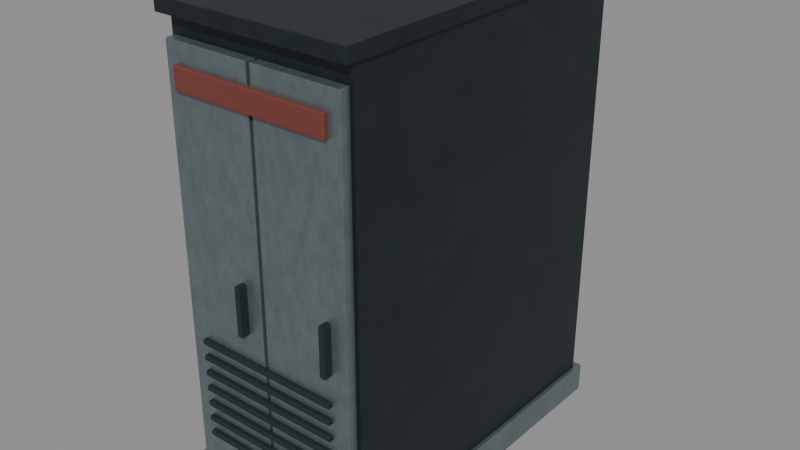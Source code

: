 # Source: B07_SERVICE_CABINET_narrow_045.blend  (saved by Blender 4.3.34; exported with 4.5.12 LTS)
import bpy
from mathutils import Matrix  # noqa: F401  (used for matrix-valued properties, if any)

bpy.ops.wm.read_factory_settings(use_empty=True)
scene = bpy.context.scene
scene.name = 'B07_SERVICE_CABINET'

# ---- collections
col_b07_service_cabinet_asset = bpy.data.collections.new('B07_SERVICE_CABINET asset'); scene.collection.children.link(col_b07_service_cabinet_asset)

# ---- materials (node trees are filled in below, after node groups)
mat_b07_concrete = bpy.data.materials.new('B07 concrete')
mat_b07_concrete.diffuse_color = (0.3813, 0.402, 0.3916, 1.0)
mat_b07_steel = bpy.data.materials.new('B07 steel')
mat_b07_steel.diffuse_color = (0.02956, 0.04374, 0.05127, 1.0)
mat_b07_zinc = bpy.data.materials.new('B07 zinc')
mat_b07_zinc.diffuse_color = (0.2086, 0.2623, 0.2789, 1.0)
mat_b07_red = bpy.data.materials.new('B07 red')
mat_b07_red.diffuse_color = (0.1812, 0.04374, 0.0319, 1.0)
mat_b07_yellow = bpy.data.materials.new('B07 yellow')
mat_b07_yellow.diffuse_color = (0.5972, 0.3864, 0.05781, 1.0)
mat_b07_wood = bpy.data.materials.new('B07 wood')
mat_b07_wood.diffuse_color = (0.1878, 0.1384, 0.09531, 1.0)
mat_b07_tarp = bpy.data.materials.new('B07 tarp')
mat_b07_tarp.diffuse_color = (0.1329, 0.1746, 0.1529, 1.0)
mat_b07_dark = bpy.data.materials.new('B07 dark')
mat_b07_dark.diffuse_color = (0.009721, 0.02029, 0.02624, 1.0)
mat_b07_ceramic = bpy.data.materials.new('B07 ceramic')
mat_b07_ceramic.diffuse_color = (0.5457, 0.5583, 0.4969, 1.0)
mat_b07_white = bpy.data.materials.new('B07 white')
mat_b07_white.diffuse_color = (0.6867, 0.6939, 0.6172, 1.0)
mat_b07_asphalt = bpy.data.materials.new('B07 asphalt')
mat_b07_asphalt.diffuse_color = (0.05448, 0.07036, 0.08022, 1.0)

# ---- material node trees
mat_b07_concrete.use_nodes = True; mat_b07_concrete.node_tree.nodes.clear()
_N = mat_b07_concrete.node_tree.nodes; _L = mat_b07_concrete.node_tree.links
n0 = _N.new('ShaderNodeBsdfPrincipled'); n0.name = 'Principled BSDF'; n0.location = (10, 300)
n0.inputs[1].default_value = 0.05
n0.inputs[2].default_value = 0.83
n1 = _N.new('ShaderNodeOutputMaterial'); n1.name = 'Material Output'; n1.location = (300, 300)
n2 = _N.new('ShaderNodeTexNoise'); n2.name = 'Noise Texture'; n2.location = (0, 0)
n2.inputs[2].default_value = 2.3
n2.inputs[3].default_value = 3.2
n2.inputs[4].default_value = 0.65
n3 = _N.new('ShaderNodeTexCoord'); n3.name = 'Texture Coordinate'; n3.location = (0, 0)
n4 = _N.new('ShaderNodeValToRGB'); n4.name = 'Color Ramp'; n4.location = (0, 0)
while len(n4.color_ramp.elements) > 1: n4.color_ramp.elements.remove(n4.color_ramp.elements[-1])
n4.color_ramp.elements[0].position = 0.2; n4.color_ramp.elements[0].color = (0.2974, 0.3135, 0.3054, 1.0)
_e = n4.color_ramp.elements.new(0.8); _e.color = (0.4195, 0.4422, 0.4307, 1.0)
n5 = _N.new('ShaderNodeTexNoise'); n5.name = 'Noise Texture.001'; n5.location = (0, 0)
n5.inputs[2].default_value = 110.0
n6 = _N.new('ShaderNodeBump'); n6.name = 'Bump'; n6.location = (0, 0)
n6.inputs[0].default_value = 0.22
n6.inputs[1].default_value = 0.018
n6.inputs[2].default_value = 1.0
_L.new(n0.outputs[0], n1.inputs[0])
_L.new(n3.outputs[3], n2.inputs[0])
_L.new(n2.outputs[0], n4.inputs[0])
_L.new(n4.outputs[0], n0.inputs[0])
_L.new(n3.outputs[3], n5.inputs[0])
_L.new(n5.outputs[0], n6.inputs[3])
_L.new(n6.outputs[0], n0.inputs[5])
n1.is_active_output = True
mat_b07_steel.use_nodes = True; mat_b07_steel.node_tree.nodes.clear()
_N = mat_b07_steel.node_tree.nodes; _L = mat_b07_steel.node_tree.links
n0 = _N.new('ShaderNodeBsdfPrincipled'); n0.name = 'Principled BSDF'; n0.location = (10, 300)
n0.inputs[1].default_value = 0.7
n0.inputs[2].default_value = 0.48
n1 = _N.new('ShaderNodeOutputMaterial'); n1.name = 'Material Output'; n1.location = (300, 300)
n2 = _N.new('ShaderNodeTexNoise'); n2.name = 'Noise Texture'; n2.location = (0, 0)
n2.inputs[2].default_value = 3.0
n2.inputs[3].default_value = 3.2
n2.inputs[4].default_value = 0.65
n3 = _N.new('ShaderNodeTexCoord'); n3.name = 'Texture Coordinate'; n3.location = (0, 0)
n4 = _N.new('ShaderNodeValToRGB'); n4.name = 'Color Ramp'; n4.location = (0, 0)
while len(n4.color_ramp.elements) > 1: n4.color_ramp.elements.remove(n4.color_ramp.elements[-1])
n4.color_ramp.elements[0].position = 0.2; n4.color_ramp.elements[0].color = (0.02305, 0.03411, 0.03999, 1.0)
_e = n4.color_ramp.elements.new(0.8); _e.color = (0.03251, 0.04811, 0.0564, 1.0)
n5 = _N.new('ShaderNodeTexNoise'); n5.name = 'Noise Texture.001'; n5.location = (0, 0)
n5.inputs[2].default_value = 110.0
n6 = _N.new('ShaderNodeBump'); n6.name = 'Bump'; n6.location = (0, 0)
n6.inputs[0].default_value = 0.22
n6.inputs[1].default_value = 0.006
n6.inputs[2].default_value = 1.0
_L.new(n0.outputs[0], n1.inputs[0])
_L.new(n3.outputs[3], n2.inputs[0])
_L.new(n2.outputs[0], n4.inputs[0])
_L.new(n4.outputs[0], n0.inputs[0])
_L.new(n3.outputs[3], n5.inputs[0])
_L.new(n5.outputs[0], n6.inputs[3])
_L.new(n6.outputs[0], n0.inputs[5])
n1.is_active_output = True
mat_b07_zinc.use_nodes = True; mat_b07_zinc.node_tree.nodes.clear()
_N = mat_b07_zinc.node_tree.nodes; _L = mat_b07_zinc.node_tree.links
n0 = _N.new('ShaderNodeBsdfPrincipled'); n0.name = 'Principled BSDF'; n0.location = (10, 300)
n0.inputs[1].default_value = 0.7
n0.inputs[2].default_value = 0.39
n1 = _N.new('ShaderNodeOutputMaterial'); n1.name = 'Material Output'; n1.location = (300, 300)
n2 = _N.new('ShaderNodeTexNoise'); n2.name = 'Noise Texture'; n2.location = (0, 0)
n2.inputs[2].default_value = 8.0
n2.inputs[3].default_value = 3.2
n2.inputs[4].default_value = 0.65
n3 = _N.new('ShaderNodeTexCoord'); n3.name = 'Texture Coordinate'; n3.location = (0, 0)
n4 = _N.new('ShaderNodeValToRGB'); n4.name = 'Color Ramp'; n4.location = (0, 0)
while len(n4.color_ramp.elements) > 1: n4.color_ramp.elements.remove(n4.color_ramp.elements[-1])
n4.color_ramp.elements[0].position = 0.2; n4.color_ramp.elements[0].color = (0.1627, 0.2046, 0.2175, 1.0)
_e = n4.color_ramp.elements.new(0.8); _e.color = (0.2295, 0.2885, 0.3068, 1.0)
n5 = _N.new('ShaderNodeTexNoise'); n5.name = 'Noise Texture.001'; n5.location = (0, 0)
n5.inputs[2].default_value = 110.0
n6 = _N.new('ShaderNodeBump'); n6.name = 'Bump'; n6.location = (0, 0)
n6.inputs[0].default_value = 0.22
n6.inputs[1].default_value = 0.006
n6.inputs[2].default_value = 1.0
_L.new(n0.outputs[0], n1.inputs[0])
_L.new(n3.outputs[3], n2.inputs[0])
_L.new(n2.outputs[0], n4.inputs[0])
_L.new(n4.outputs[0], n0.inputs[0])
_L.new(n3.outputs[3], n5.inputs[0])
_L.new(n5.outputs[0], n6.inputs[3])
_L.new(n6.outputs[0], n0.inputs[5])
n1.is_active_output = True
mat_b07_red.use_nodes = True; mat_b07_red.node_tree.nodes.clear()
_N = mat_b07_red.node_tree.nodes; _L = mat_b07_red.node_tree.links
n0 = _N.new('ShaderNodeBsdfPrincipled'); n0.name = 'Principled BSDF'; n0.location = (10, 300)
n0.inputs[0].default_value = (0.1812, 0.04374, 0.0319, 1.0)
n0.inputs[1].default_value = 0.05
n0.inputs[2].default_value = 0.64
n1 = _N.new('ShaderNodeOutputMaterial'); n1.name = 'Material Output'; n1.location = (300, 300)
_L.new(n0.outputs[0], n1.inputs[0])
n1.is_active_output = True
mat_b07_yellow.use_nodes = True; mat_b07_yellow.node_tree.nodes.clear()
_N = mat_b07_yellow.node_tree.nodes; _L = mat_b07_yellow.node_tree.links
n0 = _N.new('ShaderNodeBsdfPrincipled'); n0.name = 'Principled BSDF'; n0.location = (10, 300)
n0.inputs[0].default_value = (0.5972, 0.3864, 0.05781, 1.0)
n0.inputs[1].default_value = 0.05
n0.inputs[2].default_value = 0.64
n1 = _N.new('ShaderNodeOutputMaterial'); n1.name = 'Material Output'; n1.location = (300, 300)
_L.new(n0.outputs[0], n1.inputs[0])
n1.is_active_output = True
mat_b07_wood.use_nodes = True; mat_b07_wood.node_tree.nodes.clear()
_N = mat_b07_wood.node_tree.nodes; _L = mat_b07_wood.node_tree.links
n0 = _N.new('ShaderNodeBsdfPrincipled'); n0.name = 'Principled BSDF'; n0.location = (10, 300)
n0.inputs[1].default_value = 0.05
n0.inputs[2].default_value = 0.78
n1 = _N.new('ShaderNodeOutputMaterial'); n1.name = 'Material Output'; n1.location = (300, 300)
n2 = _N.new('ShaderNodeTexNoise'); n2.name = 'Noise Texture'; n2.location = (0, 0)
n2.inputs[3].default_value = 3.2
n2.inputs[4].default_value = 0.65
n3 = _N.new('ShaderNodeTexCoord'); n3.name = 'Texture Coordinate'; n3.location = (0, 0)
n4 = _N.new('ShaderNodeValToRGB'); n4.name = 'Color Ramp'; n4.location = (0, 0)
while len(n4.color_ramp.elements) > 1: n4.color_ramp.elements.remove(n4.color_ramp.elements[-1])
n4.color_ramp.elements[0].position = 0.2; n4.color_ramp.elements[0].color = (0.1465, 0.108, 0.07434, 1.0)
_e = n4.color_ramp.elements.new(0.8); _e.color = (0.2066, 0.1523, 0.1048, 1.0)
n5 = _N.new('ShaderNodeTexNoise'); n5.name = 'Noise Texture.001'; n5.location = (0, 0)
n5.inputs[2].default_value = 110.0
n6 = _N.new('ShaderNodeBump'); n6.name = 'Bump'; n6.location = (0, 0)
n6.inputs[0].default_value = 0.22
n6.inputs[1].default_value = 0.006
n6.inputs[2].default_value = 1.0
_L.new(n0.outputs[0], n1.inputs[0])
_L.new(n3.outputs[3], n2.inputs[0])
_L.new(n2.outputs[0], n4.inputs[0])
_L.new(n4.outputs[0], n0.inputs[0])
_L.new(n3.outputs[3], n5.inputs[0])
_L.new(n5.outputs[0], n6.inputs[3])
_L.new(n6.outputs[0], n0.inputs[5])
n1.is_active_output = True
mat_b07_tarp.use_nodes = True; mat_b07_tarp.node_tree.nodes.clear()
_N = mat_b07_tarp.node_tree.nodes; _L = mat_b07_tarp.node_tree.links
n0 = _N.new('ShaderNodeBsdfPrincipled'); n0.name = 'Principled BSDF'; n0.location = (10, 300)
n0.inputs[1].default_value = 0.05
n0.inputs[2].default_value = 0.87
n1 = _N.new('ShaderNodeOutputMaterial'); n1.name = 'Material Output'; n1.location = (300, 300)
n2 = _N.new('ShaderNodeTexNoise'); n2.name = 'Noise Texture'; n2.location = (0, 0)
n2.inputs[2].default_value = 9.0
n2.inputs[3].default_value = 3.2
n2.inputs[4].default_value = 0.65
n3 = _N.new('ShaderNodeTexCoord'); n3.name = 'Texture Coordinate'; n3.location = (0, 0)
n4 = _N.new('ShaderNodeValToRGB'); n4.name = 'Color Ramp'; n4.location = (0, 0)
while len(n4.color_ramp.elements) > 1: n4.color_ramp.elements.remove(n4.color_ramp.elements[-1])
n4.color_ramp.elements[0].position = 0.2; n4.color_ramp.elements[0].color = (0.1036, 0.1362, 0.1193, 1.0)
_e = n4.color_ramp.elements.new(0.8); _e.color = (0.1462, 0.1921, 0.1682, 1.0)
n5 = _N.new('ShaderNodeTexNoise'); n5.name = 'Noise Texture.001'; n5.location = (0, 0)
n5.inputs[2].default_value = 65.0
n6 = _N.new('ShaderNodeBump'); n6.name = 'Bump'; n6.location = (0, 0)
n6.inputs[0].default_value = 0.22
n6.inputs[1].default_value = 0.006
n6.inputs[2].default_value = 1.0
_L.new(n0.outputs[0], n1.inputs[0])
_L.new(n3.outputs[3], n2.inputs[0])
_L.new(n2.outputs[0], n4.inputs[0])
_L.new(n4.outputs[0], n0.inputs[0])
_L.new(n3.outputs[3], n5.inputs[0])
_L.new(n5.outputs[0], n6.inputs[3])
_L.new(n6.outputs[0], n0.inputs[5])
n1.is_active_output = True
mat_b07_dark.use_nodes = True; mat_b07_dark.node_tree.nodes.clear()
_N = mat_b07_dark.node_tree.nodes; _L = mat_b07_dark.node_tree.links
n0 = _N.new('ShaderNodeBsdfPrincipled'); n0.name = 'Principled BSDF'; n0.location = (10, 300)
n0.inputs[0].default_value = (0.009721, 0.02029, 0.02624, 1.0)
n0.inputs[1].default_value = 0.05
n0.inputs[2].default_value = 0.64
n1 = _N.new('ShaderNodeOutputMaterial'); n1.name = 'Material Output'; n1.location = (300, 300)
_L.new(n0.outputs[0], n1.inputs[0])
n1.is_active_output = True
mat_b07_ceramic.use_nodes = True; mat_b07_ceramic.node_tree.nodes.clear()
_N = mat_b07_ceramic.node_tree.nodes; _L = mat_b07_ceramic.node_tree.links
n0 = _N.new('ShaderNodeBsdfPrincipled'); n0.name = 'Principled BSDF'; n0.location = (10, 300)
n0.inputs[0].default_value = (0.5457, 0.5583, 0.4969, 1.0)
n0.inputs[1].default_value = 0.05
n0.inputs[2].default_value = 0.64
n1 = _N.new('ShaderNodeOutputMaterial'); n1.name = 'Material Output'; n1.location = (300, 300)
_L.new(n0.outputs[0], n1.inputs[0])
n1.is_active_output = True
mat_b07_white.use_nodes = True; mat_b07_white.node_tree.nodes.clear()
_N = mat_b07_white.node_tree.nodes; _L = mat_b07_white.node_tree.links
n0 = _N.new('ShaderNodeBsdfPrincipled'); n0.name = 'Principled BSDF'; n0.location = (10, 300)
n0.inputs[0].default_value = (0.6867, 0.6939, 0.6172, 1.0)
n0.inputs[1].default_value = 0.05
n0.inputs[2].default_value = 0.64
n1 = _N.new('ShaderNodeOutputMaterial'); n1.name = 'Material Output'; n1.location = (300, 300)
_L.new(n0.outputs[0], n1.inputs[0])
n1.is_active_output = True
mat_b07_asphalt.use_nodes = True; mat_b07_asphalt.node_tree.nodes.clear()
_N = mat_b07_asphalt.node_tree.nodes; _L = mat_b07_asphalt.node_tree.links
n0 = _N.new('ShaderNodeBsdfPrincipled'); n0.name = 'Principled BSDF'; n0.location = (10, 300)
n0.inputs[1].default_value = 0.05
n0.inputs[2].default_value = 0.91
n1 = _N.new('ShaderNodeOutputMaterial'); n1.name = 'Material Output'; n1.location = (300, 300)
n2 = _N.new('ShaderNodeTexNoise'); n2.name = 'Noise Texture'; n2.location = (0, 0)
n2.inputs[3].default_value = 3.2
n2.inputs[4].default_value = 0.65
n3 = _N.new('ShaderNodeTexCoord'); n3.name = 'Texture Coordinate'; n3.location = (0, 0)
n4 = _N.new('ShaderNodeValToRGB'); n4.name = 'Color Ramp'; n4.location = (0, 0)
while len(n4.color_ramp.elements) > 1: n4.color_ramp.elements.remove(n4.color_ramp.elements[-1])
n4.color_ramp.elements[0].position = 0.2; n4.color_ramp.elements[0].color = (0.04249, 0.05488, 0.06257, 1.0)
_e = n4.color_ramp.elements.new(0.8); _e.color = (0.05993, 0.0774, 0.08824, 1.0)
n5 = _N.new('ShaderNodeTexNoise'); n5.name = 'Noise Texture.001'; n5.location = (0, 0)
n5.inputs[2].default_value = 110.0
n6 = _N.new('ShaderNodeBump'); n6.name = 'Bump'; n6.location = (0, 0)
n6.inputs[0].default_value = 0.22
n6.inputs[1].default_value = 0.018
n6.inputs[2].default_value = 1.0
_L.new(n0.outputs[0], n1.inputs[0])
_L.new(n3.outputs[3], n2.inputs[0])
_L.new(n2.outputs[0], n4.inputs[0])
_L.new(n4.outputs[0], n0.inputs[0])
_L.new(n3.outputs[3], n5.inputs[0])
_L.new(n5.outputs[0], n6.inputs[3])
_L.new(n6.outputs[0], n0.inputs[5])
n1.is_active_output = True

# ---- meshes
me_b07_service_cabinet = bpy.data.meshes.new('B07_SERVICE_CABINET')
me_b07_service_cabinet.from_pydata([(-1.41, -1.11, 0.0), (1.41, -1.11, 0.0), (1.41, 1.11, 0.0), (-1.41, 1.11, 0.0), (-1.41, -1.11, 3.02), (1.41, -1.11, 3.02), (1.41, 1.11, 3.02), (-1.41, 1.11, 3.02), (-1.47, -1.17, 0.0), (1.47, -1.17, 0.0), (1.47, 1.17, 0.0), (-1.47, 1.17, 0.0), (-1.47, -1.17, 0.2), (1.47, -1.17, 0.2), (1.47, 1.17, 0.2), (-1.47, 1.17, 0.2), (-1.35, -1.18, 0.245), (-0.03, -1.18, 0.245), (-0.03, -1.11, 0.245), (-1.35, -1.11, 0.245), (-1.35, -1.18, 2.895), (-0.03, -1.18, 2.895), (-0.03, -1.11, 2.895), (-1.35, -1.11, 2.895), (-0.34, -1.24, 1.29), (-0.26, -1.24, 1.29), (-0.26, -1.17, 1.29), (-0.34, -1.17, 1.29), (-0.34, -1.24, 1.61), (-0.26, -1.24, 1.61), (-0.26, -1.17, 1.61), (-0.34, -1.17, 1.61), (0.03, -1.18, 0.245), (1.35, -1.18, 0.245), (1.35, -1.11, 0.245), (0.03, -1.11, 0.245), (0.03, -1.18, 2.895), (1.35, -1.18, 2.895), (1.35, -1.11, 2.895), (0.03, -1.11, 2.895), (1.04, -1.24, 1.29), (1.12, -1.24, 1.29), (1.12, -1.17, 1.29), (1.04, -1.17, 1.29), (1.04, -1.24, 1.61), (1.12, -1.24, 1.61), (1.12, -1.17, 1.61), (1.04, -1.17, 1.61), (-1.1, -1.212, 0.4325), (1.1, -1.212, 0.4325), (1.1, -1.168, 0.4325), (-1.1, -1.168, 0.4325), (-1.1, -1.212, 0.4675), (1.1, -1.212, 0.4675), (1.1, -1.168, 0.4675), (-1.1, -1.168, 0.4675), (-1.1, -1.212, 0.5408), (1.1, -1.212, 0.5408), (1.1, -1.168, 0.5408), (-1.1, -1.168, 0.5408), (-1.1, -1.212, 0.5758), (1.1, -1.212, 0.5758), (1.1, -1.168, 0.5758), (-1.1, -1.168, 0.5758), (-1.1, -1.212, 0.6492), (1.1, -1.212, 0.6492), (1.1, -1.168, 0.6492), (-1.1, -1.168, 0.6492), (-1.1, -1.212, 0.6842), (1.1, -1.212, 0.6842), (1.1, -1.168, 0.6842), (-1.1, -1.168, 0.6842), (-1.1, -1.212, 0.7575), (1.1, -1.212, 0.7575), (1.1, -1.168, 0.7575), (-1.1, -1.168, 0.7575), (-1.1, -1.212, 0.7925), (1.1, -1.212, 0.7925), (1.1, -1.168, 0.7925), (-1.1, -1.168, 0.7925), (-1.1, -1.212, 0.8658), (1.1, -1.212, 0.8658), (1.1, -1.168, 0.8658), (-1.1, -1.168, 0.8658), (-1.1, -1.212, 0.9008), (1.1, -1.212, 0.9008), (1.1, -1.168, 0.9008), (-1.1, -1.168, 0.9008), (-1.1, -1.212, 0.9742), (1.1, -1.212, 0.9742), (1.1, -1.168, 0.9742), (-1.1, -1.168, 0.9742), (-1.1, -1.212, 1.009), (1.1, -1.212, 1.009), (1.1, -1.168, 1.009), (-1.1, -1.168, 1.009), (-1.1, -1.212, 1.082), (1.1, -1.212, 1.082), (1.1, -1.168, 1.082), (-1.1, -1.168, 1.082), (-1.1, -1.212, 1.117), (1.1, -1.212, 1.117), (1.1, -1.168, 1.117), (-1.1, -1.168, 1.117), (-1.47, -1.19, 3.02), (1.47, -1.19, 3.02), (1.47, 1.19, 3.02), (-1.47, 1.19, 3.02), (-1.47, -1.19, 3.11), (1.47, -1.19, 3.11), (1.47, 1.19, 3.11), (-1.47, 1.19, 3.11), (-1.175, -1.212, 2.63), (1.175, -1.212, 2.63), (1.175, -1.168, 2.63), (-1.175, -1.168, 2.63), (-1.175, -1.212, 2.77), (1.175, -1.212, 2.77), (1.175, -1.168, 2.77), (-1.175, -1.168, 2.77)], [], [(0, 3, 2, 1), (4, 5, 6, 7), (0, 1, 5, 4), (1, 2, 6, 5), (2, 3, 7, 6), (3, 0, 4, 7), (8, 11, 10, 9), (12, 13, 14, 15), (8, 9, 13, 12), (9, 10, 14, 13), (10, 11, 15, 14), (11, 8, 12, 15), (16, 19, 18, 17), (20, 21, 22, 23), (16, 17, 21, 20), (17, 18, 22, 21), (18, 19, 23, 22), (19, 16, 20, 23), (24, 27, 26, 25), (28, 29, 30, 31), (24, 25, 29, 28), (25, 26, 30, 29), (26, 27, 31, 30), (27, 24, 28, 31), (32, 35, 34, 33), (36, 37, 38, 39), (32, 33, 37, 36), (33, 34, 38, 37), (34, 35, 39, 38), (35, 32, 36, 39), (40, 43, 42, 41), (44, 45, 46, 47), (40, 41, 45, 44), (41, 42, 46, 45), (42, 43, 47, 46), (43, 40, 44, 47), (48, 51, 50, 49), (52, 53, 54, 55), (48, 49, 53, 52), (49, 50, 54, 53), (50, 51, 55, 54), (51, 48, 52, 55), (56, 59, 58, 57), (60, 61, 62, 63), (56, 57, 61, 60), (57, 58, 62, 61), (58, 59, 63, 62), (59, 56, 60, 63), (64, 67, 66, 65), (68, 69, 70, 71), (64, 65, 69, 68), (65, 66, 70, 69), (66, 67, 71, 70), (67, 64, 68, 71), (72, 75, 74, 73), (76, 77, 78, 79), (72, 73, 77, 76), (73, 74, 78, 77), (74, 75, 79, 78), (75, 72, 76, 79), (80, 83, 82, 81), (84, 85, 86, 87), (80, 81, 85, 84), (81, 82, 86, 85), (82, 83, 87, 86), (83, 80, 84, 87), (88, 91, 90, 89), (92, 93, 94, 95), (88, 89, 93, 92), (89, 90, 94, 93), (90, 91, 95, 94), (91, 88, 92, 95), (96, 99, 98, 97), (100, 101, 102, 103), (96, 97, 101, 100), (97, 98, 102, 101), (98, 99, 103, 102), (99, 96, 100, 103), (104, 107, 106, 105), (108, 109, 110, 111), (104, 105, 109, 108), (105, 106, 110, 109), (106, 107, 111, 110), (107, 104, 108, 111), (112, 115, 114, 113), (116, 117, 118, 119), (112, 113, 117, 116), (113, 114, 118, 117), (114, 115, 119, 118), (115, 112, 116, 119)])
me_b07_service_cabinet.polygons.foreach_set('material_index', [1, 1, 1, 1, 1, 1, 2, 2, 2, 2, 2, 2, 2, 2, 2, 2, 2, 2, 7, 7, 7, 7, 7, 7, 2, 2, 2, 2, 2, 2, 7, 7, 7, 7, 7, 7, 7, 7, 7, 7, 7, 7, 7, 7, 7, 7, 7, 7, 7, 7, 7, 7, 7, 7, 7, 7, 7, 7, 7, 7, 7, 7, 7, 7, 7, 7, 7, 7, 7, 7, 7, 7, 7, 7, 7, 7, 7, 7, 1, 1, 1, 1, 1, 1, 3, 3, 3, 3, 3, 3])
me_b07_service_cabinet.materials.append(mat_b07_concrete)
me_b07_service_cabinet.materials.append(mat_b07_steel)
me_b07_service_cabinet.materials.append(mat_b07_zinc)
me_b07_service_cabinet.materials.append(mat_b07_red)
me_b07_service_cabinet.materials.append(mat_b07_yellow)
me_b07_service_cabinet.materials.append(mat_b07_wood)
me_b07_service_cabinet.materials.append(mat_b07_tarp)
me_b07_service_cabinet.materials.append(mat_b07_dark)
me_b07_service_cabinet.materials.append(mat_b07_ceramic)
me_b07_service_cabinet.materials.append(mat_b07_white)
me_b07_service_cabinet.materials.append(mat_b07_asphalt)
me_b07_service_cabinet.update()

# ---- objects
ob_b07_service_cabinet = bpy.data.objects.new('B07_SERVICE_CABINET', me_b07_service_cabinet)

# ---- transforms, parenting, visibility, modifiers, constraints
ob_b07_service_cabinet.location = (0.0, 0.0, 0.0)
ob_b07_service_cabinet.scale = (0.45, 1.0, 1.0)
_m = ob_b07_service_cabinet.modifiers.new('Manufactured edge radius', 'BEVEL')
_m.width = 0.006
_m.width_pct = 0.006
_m.segments = 2
_m.angle_limit = 0.6981
_m = ob_b07_service_cabinet.modifiers.new('Weighted metal / panel normals', 'WEIGHTED_NORMAL')
_m.weight = 40
_m.keep_sharp = True

# ---- collection membership
col_b07_service_cabinet_asset.objects.link(ob_b07_service_cabinet)

# ---- scene / render settings (as saved in the file)
scene.frame_start = 1; scene.frame_end = 250; scene.frame_set(1)
scene.render.engine = 'BLENDER_EEVEE_NEXT'
scene.render.image_settings.exr_codec = 'NONE'
scene.render.simplify_subdivision_render = 0
scene.render.simplify_child_particles_render = 0.0
scene.eevee.use_volume_custom_range = False
scene.eevee.use_fast_gi = False
scene.eevee.use_shadows = False
scene.view_settings.white_balance_temperature = 0.0
scene.view_settings.white_balance_tint = 0.0
scene.view_settings.white_balance_whitepoint = (2.97, 0.5193, -0.0414)
bpy.context.view_layer.update()

# ---- added for rendering (the .blend has no active camera and no usable light): camera, sun + grey world if the file has none
cam_auto = bpy.data.cameras.new('AutoCamera')
cam_auto.lens = 50.0
cam_auto.sensor_width = 36.0
cam_auto.clip_end = 1000.0
ob_auto_camera = bpy.data.objects.new('AutoCamera', cam_auto)
scene.collection.objects.link(ob_auto_camera)
ob_auto_camera.location = (3.85135, -4.64662, 4.63608)
ob_auto_camera.rotation_euler = (1.09748, -7.21219e-08, 0.694738)
scene.camera = ob_auto_camera
light_auto_sun = bpy.data.lights.new('AutoSun', 'SUN')
light_auto_sun.energy = 3.0
light_auto_sun.angle = 0.0523599
ob_auto_sun = bpy.data.objects.new('AutoSun', light_auto_sun)
scene.collection.objects.link(ob_auto_sun)
ob_auto_sun.rotation_euler = (0.872665, 0.174533, 0.523599)
if scene.world is None:
    world_auto = bpy.data.worlds.new('AutoWorld')
    world_auto.color = (0.3, 0.3, 0.3)
    scene.world = world_auto
bpy.context.view_layer.update()
